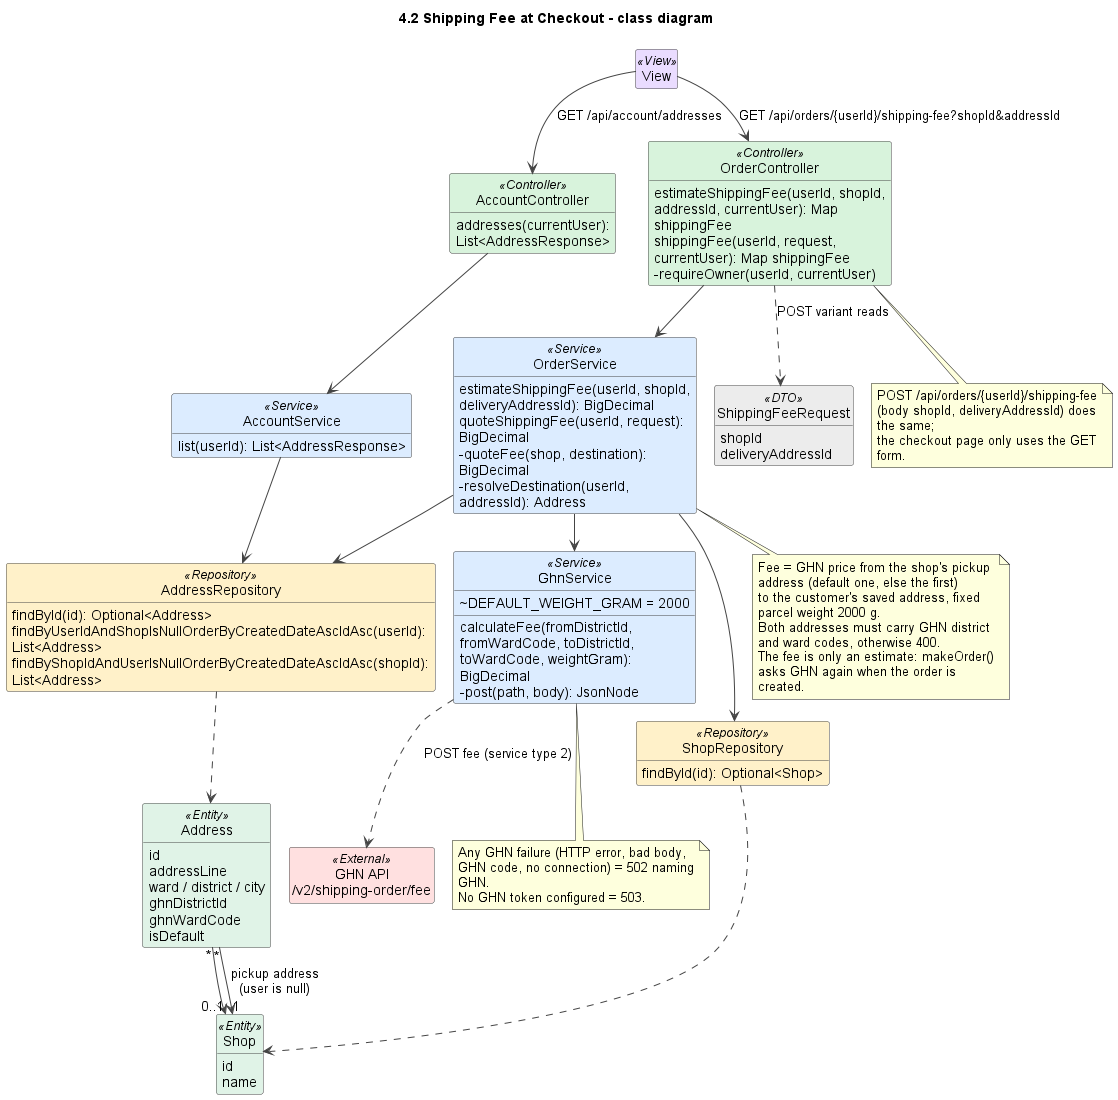

The diagram above was rendered by PlantUML. Its source (embedded in the PNG):
@startuml
!pragma layout smetana
title 4.2 Shipping Fee at Checkout - class diagram
skinparam shadowing false
skinparam defaultFontName Arial
skinparam wrapWidth 240
skinparam ArrowColor #444444
skinparam classAttributeIconSize 0
skinparam nodesep 45
skinparam ranksep 50
skinparam class {
  BackgroundColor #FFFFFF
  BorderColor #444444
  BackgroundColor<<View>> #EADCFF
  BackgroundColor<<Controller>> #D8F3DC
  BackgroundColor<<Service>> #DCECFF
  BackgroundColor<<Repository>> #FFF1C9
  BackgroundColor<<Entity>> #E0F3E7
  BackgroundColor<<External>> #FFE0E0
  BackgroundColor<<DTO>> #ECECEC
}
hide empty members
hide circle

class View <<View>>

class AccountController <<Controller>> {
  addresses(currentUser): List<AddressResponse>
}
class AccountService <<Service>> {
  list(userId): List<AddressResponse>
}
class OrderController <<Controller>> {
  estimateShippingFee(userId, shopId, addressId, currentUser): Map shippingFee
  shippingFee(userId, request, currentUser): Map shippingFee
  -requireOwner(userId, currentUser)
}
class OrderService <<Service>> {
  estimateShippingFee(userId, shopId, deliveryAddressId): BigDecimal
  quoteShippingFee(userId, request): BigDecimal
  -quoteFee(shop, destination): BigDecimal
  -resolveDestination(userId, addressId): Address
}
class GhnService <<Service>> {
  ~DEFAULT_WEIGHT_GRAM = 2000
  calculateFee(fromDistrictId, fromWardCode, toDistrictId, toWardCode, weightGram): BigDecimal
  -post(path, body): JsonNode
}
class "GHN API\n/v2/shipping-order/fee" as GHNAPI <<External>>
class ShippingFeeRequest <<DTO>> {
  shopId
  deliveryAddressId
}
class ShopRepository <<Repository>> {
  findById(id): Optional<Shop>
}
class AddressRepository <<Repository>> {
  findById(id): Optional<Address>
  findByUserIdAndShopIsNullOrderByCreatedDateAscIdAsc(userId): List<Address>
  findByShopIdAndUserIsNullOrderByCreatedDateAscIdAsc(shopId): List<Address>
}
class Address <<Entity>> {
  id
  addressLine
  ward / district / city
  ghnDistrictId
  ghnWardCode
  isDefault
}
class Shop <<Entity>> {
  id
  name
}

View --> AccountController : GET /api/account/addresses
View --> OrderController : GET /api/orders/{userId}/shipping-fee?shopId&addressId
AccountController --> AccountService
AccountService --> AddressRepository
OrderController --> OrderService
OrderController ..> ShippingFeeRequest : POST variant reads
OrderService --> ShopRepository
OrderService --> AddressRepository
OrderService --> GhnService
GhnService ..> GHNAPI : POST fee (service type 2)
AddressRepository ..> Address
ShopRepository ..> Shop
Shop "1" <-- "*" Address : pickup address\n(user is null)
Address "*" --> "0..1" Shop

note bottom of OrderService
  Fee = GHN price from the shop's pickup address (default one, else the first)
  to the customer's saved address, fixed parcel weight 2000 g.
  Both addresses must carry GHN district and ward codes, otherwise 400.
  The fee is only an estimate: makeOrder() asks GHN again when the order is created.
end note

note bottom of GhnService
  Any GHN failure (HTTP error, bad body, GHN code, no connection) = 502 naming GHN.
  No GHN token configured = 503.
end note

note bottom of OrderController
  POST /api/orders/{userId}/shipping-fee (body shopId, deliveryAddressId) does the same;
  the checkout page only uses the GET form.
end note

@enduml